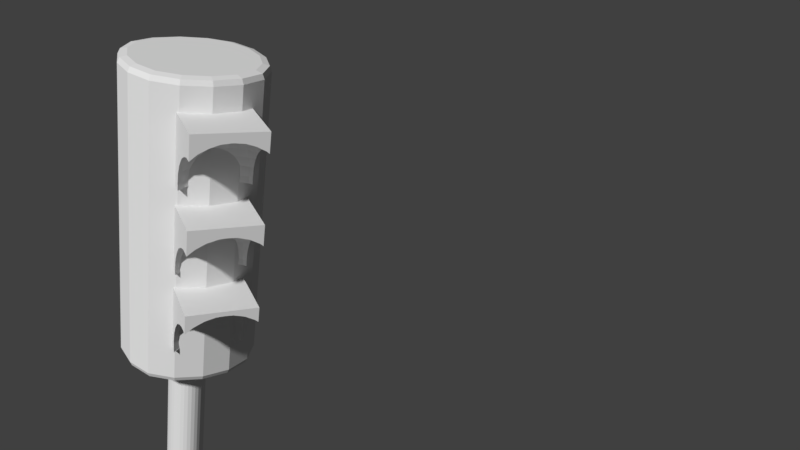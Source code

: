 # Source: semaforo.blend  (saved by Blender 2.79.0; exported with 4.5.12 LTS)
import bpy
from mathutils import Matrix  # noqa: F401  (used for matrix-valued properties, if any)

bpy.ops.wm.read_factory_settings(use_empty=True)
scene = bpy.context.scene
scene.name = 'Scene'

# ---- collections
col_collection_1 = bpy.data.collections.new('Collection 1'); scene.collection.children.link(col_collection_1)

# ---- world
world_world = bpy.data.worlds.new('World'); scene.world = world_world
world_world.color = (0.05088, 0.05088, 0.05088)
world_world.use_sun_shadow = False
world_world.sun_shadow_jitter_overblur = 0.0
world_world.cycles.sampling_method = 'MANUAL'

# ---- cameras
cam_camera_001 = bpy.data.cameras.new('Camera.001')
cam_camera_001.clip_end = 100.0
cam_camera_001.lens = 35.0
cam_camera_001.sensor_width = 32.0
cam_camera_001.sensor_height = 18.0
cam_camera_001.display_size = 2.0
cam_camera_001.dof.focus_distance = 0.0

# ---- meshes
me_cylinder = bpy.data.meshes.new('Cylinder')
me_cylinder.from_pydata([(0.0, 1.0, -1.0), (0.0, 1.0, 1.0), (0.1951, 0.9808, -1.0), (0.1951, 0.9808, 1.0), (0.3827, 0.9239, -1.0), (0.3827, 0.9239, 1.0), (0.5556, 0.8315, -1.0), (0.5556, 0.8315, 1.0), (0.7071, 0.7071, -1.0), (0.7071, 0.7071, 1.0), (0.8315, 0.5556, -1.0), (0.8315, 0.5556, 1.0), (0.9239, 0.3827, -1.0), (0.9239, 0.3827, 1.0), (0.9808, 0.1951, -1.0), (0.9808, 0.1951, 1.0), (1.0, 7.55e-08, -1.0), (1.0, 7.55e-08, 1.0), (0.9808, -0.1951, -1.0), (0.9808, -0.1951, 1.0), (0.9239, -0.3827, -1.0), (0.9239, -0.3827, 1.0), (0.8315, -0.5556, -1.0), (0.8315, -0.5556, 1.0), (0.7071, -0.7071, -1.0), (0.7071, -0.7071, 1.0), (0.5556, -0.8315, -1.0), (0.5556, -0.8315, 1.0), (0.3827, -0.9239, -1.0), (0.3827, -0.9239, 1.0), (0.1951, -0.9808, -1.0), (0.1951, -0.9808, 1.0), (-3.258e-07, -1.0, -1.0), (-3.258e-07, -1.0, 1.0), (-0.1951, -0.9808, -1.0), (-0.1951, -0.9808, 1.0), (-0.3827, -0.9239, -1.0), (-0.3827, -0.9239, 1.0), (-0.5556, -0.8315, -1.0), (-0.5556, -0.8315, 1.0), (-0.7071, -0.7071, -1.0), (-0.7071, -0.7071, 1.0), (-0.8315, -0.5556, -1.0), (-0.8315, -0.5556, 1.0), (-0.9239, -0.3827, -1.0), (-0.9239, -0.3827, 1.0), (-0.9808, -0.1951, -1.0), (-0.9808, -0.1951, 1.0), (-1.0, 9.656e-07, -1.0), (-1.0, 9.656e-07, 1.0), (-0.9808, 0.1951, -1.0), (-0.9808, 0.1951, 1.0), (-0.9239, 0.3827, -1.0), (-0.9239, 0.3827, 1.0), (-0.8315, 0.5556, -1.0), (-0.8315, 0.5556, 1.0), (-0.7071, 0.7071, -1.0), (-0.7071, 0.7071, 1.0), (-0.5556, 0.8315, -1.0), (-0.5556, 0.8315, 1.0), (-0.3827, 0.9239, -1.0), (-0.3827, 0.9239, 1.0), (-0.1951, 0.9808, -1.0), (-0.1951, 0.9808, 1.0), (4.491, 0.8966, 1.426), (4.491, 1.407, 1.411), (4.491, 1.877, 1.387), (4.577, 0.8864, 1.426), (4.66, 1.387, 1.411), (4.736, 1.848, 1.387), (4.66, 0.8562, 1.426), (4.736, 0.8071, 1.426), (4.736, -0.07554, 1.426), (4.66, -0.1246, 1.426), (4.577, -0.1548, 1.426), (4.66, -0.6554, 1.411), (4.736, -1.117, 1.387), (4.491, -0.165, 1.426), (4.491, -0.6754, 1.411), (4.491, -1.146, 1.387), (4.405, -0.1548, 1.426), (4.323, -0.6554, 1.411), (4.247, -1.117, 1.387), (4.323, -0.1246, 1.426), (4.161, -0.5961, 1.411), (4.011, -1.031, 1.387), (3.88, -1.412, 1.355), (4.247, -0.07554, 1.426), (4.011, -0.4999, 1.411), (3.795, -0.891, 1.387), (3.605, -1.234, 1.355), (4.491, 0.3658, 1.431), (4.18, -0.009535, 1.426), (3.88, -0.3704, 1.411), (3.605, -0.703, 1.387), (3.363, -0.9946, 1.355), (3.164, -1.234, 1.317), (3.017, -1.412, 1.272), (4.125, 0.0709, 1.426), (3.773, -0.2127, 1.411), (3.449, -0.474, 1.387), (3.164, -0.703, 1.355), (2.931, -0.891, 1.317), (2.757, -1.031, 1.272), (2.651, -1.117, 1.224), (2.614, -1.146, 1.174), (2.651, -1.117, 1.124), (4.084, 0.1627, 1.426), (3.693, -0.03265, 1.411), (3.333, -0.2127, 1.387), (3.017, -0.3704, 1.355), (2.757, -0.4999, 1.317), (2.565, -0.5961, 1.272), (2.446, -0.6554, 1.224), (2.406, -0.6754, 1.174), (2.446, -0.6554, 1.124), (4.059, 0.2622, 1.426), (3.644, 0.1627, 1.411), (3.261, 0.0709, 1.387), (2.926, -0.009534, 1.355), (2.651, -0.07554, 1.317), (2.446, -0.1246, 1.272), (2.32, -0.1548, 1.224), (2.277, -0.165, 1.174), (2.32, -0.1548, 1.124), (4.051, 0.3658, 1.426), (3.627, 0.3658, 1.411), (3.237, 0.3658, 1.387), (2.895, 0.3658, 1.355), (2.614, 0.3658, 1.317), (2.406, 0.3658, 1.272), (2.277, 0.3658, 1.224), (2.234, 0.3658, 1.174), (2.277, 0.3658, 1.124), (4.059, 0.4693, 1.426), (3.644, 0.5689, 1.411), (3.261, 0.6607, 1.387), (2.926, 0.7411, 1.355), (2.651, 0.8071, 1.317), (2.446, 0.8562, 1.272), (2.32, 0.8864, 1.224), (2.277, 0.8966, 1.174), (2.32, 0.8864, 1.124), (4.084, 0.5689, 1.426), (3.693, 0.7642, 1.411), (3.333, 0.9442, 1.387), (3.017, 1.102, 1.355), (2.757, 1.231, 1.317), (2.565, 1.328, 1.272), (2.446, 1.387, 1.224), (2.406, 1.407, 1.174), (2.446, 1.387, 1.124), (4.125, 0.6607, 1.426), (3.773, 0.9442, 1.411), (3.449, 1.206, 1.387), (3.164, 1.435, 1.355), (2.931, 1.623, 1.317), (2.757, 1.762, 1.272), (2.651, 1.848, 1.224), (2.614, 1.877, 1.174), (2.651, 1.848, 1.124), (4.18, 0.7411, 1.426), (3.88, 1.102, 1.411), (3.605, 1.435, 1.387), (3.363, 1.726, 1.355), (3.164, 1.965, 1.317), (4.247, 0.8071, 1.426), (4.011, 1.231, 1.411), (3.795, 1.623, 1.387), (3.605, 1.965, 1.355), (4.323, 0.8562, 1.426), (4.161, 1.328, 1.411), (4.011, 1.762, 1.387), (4.405, 0.8864, 1.426), (4.323, 1.387, 1.411), (4.247, 1.848, 1.387), (1.843, -1.502, 1.12), (1.843, -1.502, 1.451), (1.843, 2.011, 1.12), (1.843, 2.011, 1.451), (4.758, -1.502, 1.451), (4.758, 2.011, 1.451), (1.843, 0.298, 1.12), (1.843, 0.298, 1.451), (4.758, 0.298, 1.451), (1.843, -1.502, 1.285), (1.843, 2.011, 1.285), (1.843, 0.298, 1.285), (4.758, -1.109, 1.387), (4.758, 0.4296, 1.427), (4.758, 0.3658, 1.428), (4.758, 0.3019, 1.427), (4.758, 0.04472, 1.426), (4.758, -0.05406, 1.426), (4.758, 0.2328, 1.427), (4.758, 0.1513, 1.427), (4.758, 0.4988, 1.427), (4.758, 0.298, 1.427), (4.758, -0.1147, 1.424), (4.758, -0.4093, 1.417), (4.758, -0.6196, 1.411), (4.758, -1.248, 1.377), (4.491, -1.502, 1.36), (4.758, -1.502, 1.357), (4.183, -1.502, 1.357), (4.129, -1.502, 1.355), (3.849, -1.502, 1.344), (3.456, -1.502, 1.318), (3.436, -1.502, 1.317), (3.206, -1.502, 1.285), (3.108, -1.502, 1.272), (2.941, -1.502, 1.232), (2.913, -1.502, 1.224), (2.857, -1.502, 1.174), (2.913, -1.502, 1.124), (2.289, 0.3658, 1.12), (2.294, 0.298, 1.12), (2.331, -0.1522, 1.12), (2.456, -0.6502, 1.12), (2.66, -1.109, 1.12), (2.928, -1.502, 1.12), (4.758, 0.6868, 1.426), (4.758, 0.7856, 1.426), (4.758, 0.5803, 1.427), (2.331, 0.8837, 1.12), (4.758, 0.8463, 1.424), (4.758, 1.141, 1.417), (4.758, 1.351, 1.411), (2.456, 1.382, 1.12), (4.758, 1.84, 1.387), (2.66, 1.841, 1.12), (3.926, 2.011, 1.367), (3.675, 2.011, 1.355), (4.758, 1.98, 1.377), (4.758, 2.011, 1.375), (4.22, 2.011, 1.374), (3.579, 2.011, 1.349), (3.21, 2.011, 1.317), (3.127, 2.011, 1.305), (3.006, 2.011, 1.285), (2.927, 2.011, 1.272), (2.761, 2.011, 1.124), (2.776, 2.011, 1.12), (2.761, 2.011, 1.224), (4.491, 2.011, 1.377), (2.705, 2.011, 1.174), (4.491, 0.8966, 1.815), (4.491, 1.407, 1.801), (4.491, 1.877, 1.777), (4.577, 0.8864, 1.815), (4.66, 1.387, 1.801), (4.736, 1.848, 1.777), (4.66, 0.8562, 1.815), (4.736, 0.8071, 1.815), (4.736, -0.07554, 1.815), (4.66, -0.1246, 1.815), (4.577, -0.1548, 1.815), (4.66, -0.6554, 1.801), (4.736, -1.117, 1.777), (4.491, -0.165, 1.815), (4.491, -0.6754, 1.801), (4.491, -1.146, 1.777), (4.405, -0.1548, 1.815), (4.323, -0.6554, 1.801), (4.247, -1.117, 1.777), (4.323, -0.1246, 1.815), (4.161, -0.5961, 1.801), (4.011, -1.031, 1.777), (3.88, -1.412, 1.745), (4.247, -0.07554, 1.815), (4.011, -0.4999, 1.801), (3.795, -0.891, 1.777), (3.605, -1.234, 1.745), (4.491, 0.3658, 1.82), (4.18, -0.009535, 1.815), (3.88, -0.3704, 1.801), (3.605, -0.703, 1.777), (3.363, -0.9946, 1.745), (3.164, -1.234, 1.706), (3.017, -1.412, 1.662), (4.125, 0.0709, 1.815), (3.773, -0.2127, 1.801), (3.449, -0.474, 1.777), (3.164, -0.703, 1.745), (2.931, -0.891, 1.706), (2.757, -1.031, 1.662), (2.651, -1.117, 1.614), (2.614, -1.146, 1.564), (4.084, 0.1627, 1.815), (3.693, -0.03265, 1.801), (3.333, -0.2127, 1.777), (3.017, -0.3704, 1.745), (2.757, -0.4999, 1.706), (2.565, -0.5961, 1.662), (2.446, -0.6554, 1.614), (2.406, -0.6754, 1.564), (4.059, 0.2622, 1.815), (3.644, 0.1627, 1.801), (3.261, 0.0709, 1.777), (2.926, -0.009534, 1.745), (2.651, -0.07554, 1.706), (2.446, -0.1246, 1.662), (2.32, -0.1548, 1.614), (2.277, -0.165, 1.564), (4.051, 0.3658, 1.815), (3.627, 0.3658, 1.801), (3.237, 0.3658, 1.777), (2.895, 0.3658, 1.745), (2.614, 0.3658, 1.706), (2.406, 0.3658, 1.662), (2.277, 0.3658, 1.614), (2.234, 0.3658, 1.564), (4.059, 0.4693, 1.815), (3.644, 0.5689, 1.801), (3.261, 0.6607, 1.777), (2.926, 0.7411, 1.745), (2.651, 0.8071, 1.706), (2.446, 0.8562, 1.662), (2.32, 0.8864, 1.614), (2.277, 0.8966, 1.564), (4.084, 0.5689, 1.815), (3.693, 0.7642, 1.801), (3.333, 0.9442, 1.777), (3.017, 1.102, 1.745), (2.757, 1.231, 1.706), (2.565, 1.328, 1.662), (2.446, 1.387, 1.614), (2.406, 1.407, 1.564), (4.125, 0.6607, 1.815), (3.773, 0.9442, 1.801), (3.449, 1.206, 1.777), (3.164, 1.435, 1.745), (2.931, 1.623, 1.706), (2.757, 1.762, 1.662), (2.651, 1.848, 1.614), (2.614, 1.877, 1.564), (4.18, 0.7411, 1.815), (3.88, 1.102, 1.801), (3.605, 1.435, 1.777), (3.363, 1.726, 1.745), (3.164, 1.965, 1.706), (4.247, 0.8071, 1.815), (4.011, 1.231, 1.801), (3.795, 1.623, 1.777), (3.605, 1.965, 1.745), (4.323, 0.8562, 1.815), (4.161, 1.328, 1.801), (4.011, 1.762, 1.777), (4.405, 0.8864, 1.815), (4.323, 1.387, 1.801), (4.247, 1.848, 1.777), (1.843, -1.502, 1.536), (1.843, -1.502, 1.867), (1.843, 2.011, 1.536), (1.843, 2.011, 1.867), (4.758, -1.502, 1.867), (4.758, 2.011, 1.867), (1.843, 0.298, 1.536), (1.843, 0.298, 1.867), (4.758, 0.298, 1.867), (1.843, -1.502, 1.701), (1.843, 2.011, 1.701), (1.843, 0.298, 1.701), (4.758, 0.4296, 1.817), (4.758, 0.3658, 1.817), (4.758, 0.3019, 1.817), (4.758, -0.05406, 1.815), (4.758, -0.1147, 1.814), (4.758, 0.4988, 1.817), (4.758, 0.04472, 1.816), (4.758, 0.2328, 1.817), (4.758, 0.1513, 1.817), (4.758, 0.298, 1.817), (4.758, -0.4093, 1.806), (4.758, -0.6196, 1.801), (4.758, -1.109, 1.777), (4.758, -1.248, 1.767), (4.491, -1.502, 1.749), (4.758, -1.502, 1.747), (4.183, -1.502, 1.747), (4.129, -1.502, 1.745), (3.849, -1.502, 1.734), (3.456, -1.502, 1.708), (3.436, -1.502, 1.706), (3.398, -1.502, 1.701), (3.108, -1.502, 1.662), (2.941, -1.502, 1.622), (2.913, -1.502, 1.614), (2.857, -1.502, 1.564), (2.301, -0.1592, 1.536), (2.259, 0.3658, 1.536), (2.264, 0.298, 1.536), (2.635, -1.129, 1.536), (2.889, -1.502, 1.536), (2.429, -0.6641, 1.536), (4.758, 0.5803, 1.817), (4.758, 0.6868, 1.816), (4.758, 0.7856, 1.815), (2.301, 0.8908, 1.536), (4.758, 0.8463, 1.814), (4.758, 1.141, 1.806), (4.758, 1.351, 1.801), (2.429, 1.396, 1.536), (4.758, 1.84, 1.777), (2.635, 1.861, 1.536), (4.22, 2.011, 1.764), (4.758, 1.98, 1.767), (4.758, 2.011, 1.764), (3.926, 2.011, 1.756), (3.675, 2.011, 1.745), (3.579, 2.011, 1.739), (3.21, 2.011, 1.706), (3.127, 2.011, 1.695), (2.927, 2.011, 1.662), (2.761, 2.011, 1.614), (4.491, 2.011, 1.767), (3.172, 2.011, 1.701), (2.705, 2.011, 1.564), (2.737, 2.011, 1.536), (4.67, 0.8966, 2.244), (4.67, 1.407, 2.229), (4.67, 1.877, 2.206), (4.756, 0.8864, 2.244), (4.756, -0.1548, 2.244), (4.67, -0.165, 2.244), (4.67, -0.6754, 2.229), (4.67, -1.146, 2.206), (4.584, -0.1548, 2.244), (4.501, -0.6554, 2.229), (4.425, -1.117, 2.206), (4.501, -0.1246, 2.244), (4.339, -0.5961, 2.229), (4.19, -1.031, 2.206), (4.059, -1.412, 2.174), (4.425, -0.07554, 2.244), (4.19, -0.4999, 2.229), (3.973, -0.891, 2.206), (3.783, -1.234, 2.174), (4.67, 0.3658, 2.249), (4.359, -0.009535, 2.244), (4.059, -0.3704, 2.229), (3.783, -0.703, 2.206), (3.541, -0.9946, 2.174), (3.343, -1.234, 2.135), (3.195, -1.412, 2.091), (4.304, 0.0709, 2.244), (3.952, -0.2127, 2.229), (3.627, -0.474, 2.206), (3.343, -0.703, 2.174), (3.109, -0.891, 2.135), (2.936, -1.031, 2.091), (2.829, -1.117, 2.043), (2.793, -1.146, 1.993), (4.263, 0.1627, 2.244), (3.872, -0.03265, 2.229), (3.511, -0.2127, 2.206), (3.195, -0.3704, 2.174), (2.936, -0.4999, 2.135), (2.743, -0.5961, 2.091), (2.625, -0.6554, 2.043), (2.585, -0.6754, 1.993), (4.238, 0.2622, 2.244), (3.823, 0.1627, 2.229), (3.44, 0.0709, 2.206), (3.104, -0.009534, 2.174), (2.829, -0.07554, 2.135), (2.625, -0.1246, 2.091), (2.499, -0.1548, 2.043), (2.456, -0.165, 1.993), (4.23, 0.3658, 2.244), (3.806, 0.3658, 2.229), (3.416, 0.3658, 2.206), (3.074, 0.3658, 2.174), (2.793, 0.3658, 2.135), (2.585, 0.3658, 2.091), (2.456, 0.3658, 2.043), (2.413, 0.3658, 1.993), (4.238, 0.4693, 2.244), (3.823, 0.5689, 2.229), (3.44, 0.6607, 2.206), (3.104, 0.7411, 2.174), (2.829, 0.8071, 2.135), (2.625, 0.8562, 2.091), (2.499, 0.8864, 2.043), (2.456, 0.8966, 1.993), (4.263, 0.5689, 2.244), (3.872, 0.7642, 2.229), (3.511, 0.9442, 2.206), (3.195, 1.102, 2.174), (2.936, 1.231, 2.135), (2.743, 1.328, 2.091), (2.625, 1.387, 2.043), (2.585, 1.407, 1.993), (4.304, 0.6607, 2.244), (3.952, 0.9442, 2.229), (3.627, 1.206, 2.206), (3.343, 1.435, 2.174), (3.109, 1.623, 2.135), (2.936, 1.762, 2.091), (2.829, 1.848, 2.043), (2.793, 1.877, 1.993), (4.359, 0.7411, 2.244), (4.059, 1.102, 2.229), (3.783, 1.435, 2.206), (3.541, 1.726, 2.174), (3.343, 1.965, 2.135), (4.425, 0.8071, 2.244), (4.19, 1.231, 2.229), (3.973, 1.623, 2.206), (3.783, 1.965, 2.174), (4.501, 0.8562, 2.244), (4.339, 1.328, 2.229), (4.19, 1.762, 2.206), (4.584, 0.8864, 2.244), (4.501, 1.387, 2.229), (4.425, 1.848, 2.206), (1.843, -1.502, 1.962), (1.843, -1.502, 2.293), (1.843, 2.011, 1.962), (1.843, 2.011, 2.293), (4.758, -1.502, 2.293), (4.758, 2.011, 2.293), (1.843, 0.298, 1.962), (1.843, 0.298, 2.293), (4.758, 0.298, 2.293), (1.843, -1.502, 2.127), (1.843, 2.011, 2.127), (1.843, 0.298, 2.127), (4.758, 0.3658, 2.248), (4.758, 0.3448, 2.248), (4.758, 0.322, 2.248), (4.758, 0.2951, 2.248), (4.758, 0.298, 2.248), (4.758, 0.26, 2.248), (4.758, 0.2075, 2.247), (4.758, 0.1105, 2.246), (4.758, -0.1541, 2.244), (4.758, 0.4096, 2.248), (4.758, 0.3868, 2.248), (4.758, -0.1658, 2.244), (4.758, -0.665, 2.229), (4.758, -1.135, 2.206), (4.67, -1.502, 2.178), (4.758, -1.502, 2.177), (4.362, -1.502, 2.175), (4.307, -1.502, 2.174), (4.028, -1.502, 2.163), (3.634, -1.502, 2.137), (3.614, -1.502, 2.135), (3.557, -1.502, 2.127), (3.287, -1.502, 2.091), (3.12, -1.502, 2.051), (3.092, -1.502, 2.043), (3.036, -1.502, 1.993), (2.44, 0.3658, 1.962), (2.445, 0.298, 1.962), (2.482, -0.1587, 1.962), (2.609, -0.663, 1.962), (2.815, -1.128, 1.962), (3.07, -1.502, 1.962), (4.758, 0.621, 2.246), (4.758, 0.8857, 2.244), (4.758, 0.524, 2.247), (4.758, 0.4715, 2.248), (4.758, 0.4364, 2.248), (2.482, 0.8903, 1.962), (4.758, 0.8973, 2.244), (4.758, 1.397, 2.229), (2.609, 1.395, 1.962), (2.815, 1.859, 1.962), (4.758, 1.867, 2.206), (3.854, 2.011, 2.174), (4.105, 2.011, 2.185), (4.398, 2.011, 2.193), (3.758, 2.011, 2.168), (3.389, 2.011, 2.135), (3.305, 2.011, 2.124), (2.94, 2.011, 2.043), (3.105, 2.011, 2.091), (4.67, 2.011, 2.195), (4.758, 2.011, 2.195), (3.331, 2.011, 2.127), (2.884, 2.011, 1.993), (2.918, 2.011, 1.962), (-2.898, 0.01784, 2.434), (-2.709, -1.345, 2.434), (-2.622, 0.01784, 2.442), (-2.709, 1.38, 2.434), (-2.99, 0.01784, 2.41), (-2.795, -1.39, 2.41), (-2.449, -1.208, 2.442), (-2.449, 1.243, 2.442), (-2.795, 1.426, 2.41), (-0.06968, 3.427, 2.434), (-1.2, 3.199, 2.434), (-0.06968, 3.095, 2.442), (1.061, 3.199, 2.434), (-0.06968, 3.538, 2.41), (-1.238, 3.303, 2.41), (-1.086, 2.886, 2.442), (0.947, 2.886, 2.442), (1.098, 3.303, 2.41), (2.759, 0.01784, 2.434), (2.569, 1.38, 2.434), (2.483, 0.01784, 2.442), (2.569, -1.345, 2.434), (2.851, 0.01784, 2.41), (2.656, 1.426, 2.41), (2.31, 1.243, 2.442), (2.31, -1.208, 2.442), (2.656, -1.39, 2.41), (-0.06968, -3.391, 2.434), (1.061, -3.163, 2.434), (-0.06968, -3.059, 2.442), (-1.2, -3.163, 2.434), (-0.06968, -3.502, 2.41), (1.098, -3.267, 2.41), (0.947, -2.85, 2.442), (-1.086, -2.85, 2.442), (-1.238, -3.267, 2.41), (-0.06968, 0.01784, 0.9187), (-0.06968, 1.335, 0.9187), (1.023, 0.01784, 0.9187), (-0.06968, -1.299, 0.9187), (-1.162, 0.01784, 0.9187), (-1.086, 1.243, 0.9187), (0.947, 1.243, 0.9187), (0.947, -1.208, 0.9187), (-1.086, -1.208, 0.9187), (-0.06968, 0.01784, 2.442), (-0.06968, 1.335, 2.442), (-1.162, 0.01784, 2.442), (-0.06968, -1.299, 2.442), (1.023, 0.01784, 2.442), (0.947, 1.243, 2.442), (-1.086, 1.243, 2.442), (-1.086, -1.208, 2.442), (0.947, -1.208, 2.442), (-0.06968, -3.502, 1.181), (1.098, -3.267, 1.181), (-0.06968, -3.502, 1.3), (-1.238, -3.267, 1.181), (-0.06968, -3.502, 1.077), (1.098, -3.267, 1.077), (1.098, -3.267, 1.3), (-1.238, -3.267, 1.3), (-1.238, -3.267, 1.077), (-0.06968, -3.502, 1.68), (1.098, -3.267, 1.68), (-0.06968, -3.502, 1.807), (-1.238, -3.267, 1.68), (-0.06968, -3.502, 1.553), (1.098, -3.267, 1.553), (1.098, -3.267, 1.807), (-1.238, -3.267, 1.807), (-1.238, -3.267, 1.553), (2.851, 0.01784, 1.181), (2.656, 1.426, 1.181), (2.851, 0.01784, 1.3), (2.656, -1.39, 1.181), (2.851, 0.01784, 1.077), (2.656, 1.426, 1.077), (2.656, 1.426, 1.3), (2.656, -1.39, 1.3), (2.656, -1.39, 1.077), (2.851, 0.01784, 1.68), (2.656, 1.426, 1.68), (2.851, 0.01784, 1.807), (2.656, -1.39, 1.68), (2.851, 0.01784, 1.553), (2.656, 1.426, 1.553), (2.656, 1.426, 1.807), (2.656, -1.39, 1.807), (2.656, -1.39, 1.553), (-0.06968, 3.538, 1.181), (-1.238, 3.303, 1.181), (-0.06968, 3.538, 1.3), (1.098, 3.303, 1.181), (-0.06968, 3.538, 1.077), (-1.238, 3.303, 1.077), (-1.238, 3.303, 1.3), (1.098, 3.303, 1.3), (1.098, 3.303, 1.077), (-0.06968, 3.538, 1.68), (-1.238, 3.303, 1.68), (-0.06968, 3.538, 1.807), (1.098, 3.303, 1.68), (-0.06968, 3.538, 1.553), (-1.238, 3.303, 1.553), (-1.238, 3.303, 1.807), (1.098, 3.303, 1.807), (1.098, 3.303, 1.553), (-2.99, 0.01784, 1.181), (-2.795, -1.39, 1.181), (-2.99, 0.01784, 1.3), (-2.795, 1.426, 1.181), (-2.99, 0.01784, 1.077), (-2.795, -1.39, 1.077), (-2.795, -1.39, 1.3), (-2.795, 1.426, 1.3), (-2.795, 1.426, 1.077), (-2.99, 0.01784, 1.68), (-2.795, -1.39, 1.68), (-2.99, 0.01784, 1.807), (-2.795, 1.426, 1.68), (-2.99, 0.01784, 1.553), (-2.795, -1.39, 1.553), (-2.795, -1.39, 1.807), (-2.795, 1.426, 1.807), (-2.795, 1.426, 1.553), (-0.06968, -3.502, 2.18), (1.098, -3.267, 2.18), (-0.06968, -3.502, 2.283), (-1.238, -3.267, 2.18), (-0.06968, -3.502, 2.061), (1.098, -3.267, 2.061), (1.098, -3.267, 2.283), (-1.238, -3.267, 2.283), (-1.238, -3.267, 2.061), (2.851, 0.01784, 2.18), (2.656, 1.426, 2.18), (2.851, 0.01784, 2.283), (2.656, -1.39, 2.18), (2.851, 0.01784, 2.061), (2.656, 1.426, 2.061), (2.656, 1.426, 2.283), (2.656, -1.39, 2.283), (2.656, -1.39, 2.061), (-0.06968, 3.538, 2.18), (-1.238, 3.303, 2.18), (-0.06968, 3.538, 2.283), (1.098, 3.303, 2.18), (-0.06968, 3.538, 2.061), (-1.238, 3.303, 2.061), (-1.238, 3.303, 2.283), (1.098, 3.303, 2.283), (1.098, 3.303, 2.061), (-2.99, 0.01784, 2.18), (-2.795, -1.39, 2.18), (-2.99, 0.01784, 2.283), (-2.795, 1.426, 2.18), (-2.99, 0.01784, 2.061), (-2.795, -1.39, 2.061), (-2.795, -1.39, 2.283), (-2.795, 1.426, 2.283), (-2.795, 1.426, 2.061), (-2.898, 0.01784, 0.9266), (-2.709, -1.345, 0.9266), (-2.99, 0.01784, 0.9504), (-2.709, 1.38, 0.9266), (-2.622, 0.01784, 0.9187), (-2.449, -1.208, 0.9187), (-2.795, -1.39, 0.9504), (-2.795, 1.426, 0.9504), (-2.449, 1.243, 0.9187), (-0.06968, 3.427, 0.9266), (-1.2, 3.199, 0.9266), (-0.06968, 3.538, 0.9504), (1.061, 3.199, 0.9266), (-0.06968, 3.095, 0.9187), (-1.086, 2.886, 0.9187), (-1.238, 3.303, 0.9504), (1.098, 3.303, 0.9504), (0.947, 2.886, 0.9187), (2.759, 0.01784, 0.9266), (2.569, 1.38, 0.9266), (2.851, 0.01784, 0.9504), (2.569, -1.345, 0.9266), (2.483, 0.01784, 0.9187), (2.31, 1.243, 0.9187), (2.656, 1.426, 0.9504), (2.656, -1.39, 0.9504), (2.31, -1.208, 0.9187), (-0.06968, -3.391, 0.9266), (1.061, -3.163, 0.9266), (-0.06968, -3.502, 0.9504), (-1.2, -3.163, 0.9266), (-0.06968, -3.059, 0.9187), (0.947, -2.85, 0.9187), (1.098, -3.267, 0.9504), (-1.238, -3.267, 0.9504), (-1.086, -2.85, 0.9187), (-1.935, 1.152, 0.9187), (-2.073, 0.01784, 0.9187), (-1.935, -1.116, 0.9187), (-2.211, -2.563, 2.41), (-2.142, -2.48, 2.434), (-1.935, -2.231, 2.442), (-1.935, -1.116, 2.442), (-2.073, 0.01784, 2.442), (-1.935, 1.152, 2.442), (-2.211, 2.599, 0.9504), (-2.142, 2.516, 0.9266), (-1.935, 2.267, 0.9187), (0.8713, 2.267, 0.9187), (-0.06968, 2.433, 0.9187), (-1.011, 2.267, 0.9187), (-1.011, 2.267, 2.442), (-0.06968, 2.433, 2.442), (0.8713, 2.267, 2.442), (2.072, 2.599, 0.9504), (2.003, 2.516, 0.9266), (1.796, 2.267, 0.9187), (1.796, -1.116, 0.9187), (1.934, 0.01784, 0.9187), (1.796, 1.152, 0.9187), (1.796, 1.152, 2.442), (1.934, 0.01784, 2.442), (1.796, -1.116, 2.442), (2.072, -2.563, 0.9504), (2.003, -2.48, 0.9266), (1.796, -2.231, 0.9187), (-1.011, -2.231, 0.9187), (-0.06968, -2.397, 0.9187), (0.8713, -2.231, 0.9187), (0.8713, -2.231, 2.442), (-0.06968, -2.397, 2.442), (-1.011, -2.231, 2.442), (-2.211, -2.563, 1.077), (-2.211, -2.563, 1.181), (-2.211, -2.563, 1.3), (-2.211, -2.563, 1.553), (-2.211, -2.563, 1.68), (-2.211, -2.563, 1.807), (-2.211, 2.599, 2.283), (-2.211, 2.599, 2.18), (-2.211, 2.599, 2.061), (-2.211, 2.599, 1.807), (-2.211, 2.599, 1.68), (-2.211, 2.599, 1.553), (2.072, 2.599, 2.283), (2.072, 2.599, 2.18), (2.072, 2.599, 2.061), (2.072, 2.599, 1.807), (2.072, 2.599, 1.68), (2.072, 2.599, 1.553), (2.072, -2.563, 2.283), (2.072, -2.563, 2.18), (2.072, -2.563, 2.061), (2.072, -2.563, 1.807), (2.072, -2.563, 1.68), (2.072, -2.563, 1.553), (1.098, -3.267, 1.427), (-0.06968, -3.502, 1.427), (-1.238, -3.267, 1.427), (1.098, -3.267, 1.934), (-0.06968, -3.502, 1.934), (-1.238, -3.267, 1.934), (2.656, 1.426, 1.427), (2.851, 0.01784, 1.427), (2.656, -1.39, 1.427), (2.656, 1.426, 1.934), (2.851, 0.01784, 1.934), (2.656, -1.39, 1.934), (-1.238, 3.303, 1.427), (-0.06968, 3.538, 1.427), (1.098, 3.303, 1.427), (-1.238, 3.303, 1.934), (-0.06968, 3.538, 1.934), (1.098, 3.303, 1.934), (-2.795, -1.39, 1.427), (-2.99, 0.01784, 1.427), (-2.795, 1.426, 1.427), (-2.795, -1.39, 1.934), (-2.99, 0.01784, 1.934), (-2.795, 1.426, 1.934), (-2.211, -2.563, 2.061), (-2.211, -2.563, 2.18), (-2.211, -2.563, 2.283), (-1.935, 2.267, 2.442), (-2.142, 2.516, 2.434), (-2.211, 2.599, 2.41), (1.796, 2.267, 2.442), (2.003, 2.516, 2.434), (2.072, 2.599, 2.41), (1.796, -2.231, 2.442), (2.003, -2.48, 2.434), (2.072, -2.563, 2.41), (1.098, -3.267, 2.363), (-0.06968, -3.502, 2.363), (-1.238, -3.267, 2.363), (2.656, 1.426, 2.363), (2.851, 0.01784, 2.363), (2.656, -1.39, 2.363), (-1.238, 3.303, 2.363), (-0.06968, 3.538, 2.363), (1.098, 3.303, 2.363), (-2.795, -1.39, 2.363), (-2.99, 0.01784, 2.363), (-2.795, 1.426, 2.363), (-2.211, 2.599, 1.3), (-2.211, 2.599, 1.181), (-2.211, 2.599, 1.077), (2.072, 2.599, 1.3), (2.072, 2.599, 1.181), (2.072, 2.599, 1.077), (2.072, -2.563, 1.3), (2.072, -2.563, 1.181), (2.072, -2.563, 1.077), (-1.935, -2.231, 0.9187), (-2.142, -2.48, 0.9266), (-2.211, -2.563, 0.9504), (-2.795, -1.39, 0.998), (-2.99, 0.01784, 0.998), (-2.795, 1.426, 0.998), (-1.238, 3.303, 0.998), (-0.06968, 3.538, 0.998), (1.098, 3.303, 0.998), (2.656, 1.426, 0.998), (2.851, 0.01784, 0.998), (2.656, -1.39, 0.998), (1.098, -3.267, 0.998), (-0.06968, -3.502, 0.998), (-1.238, -3.267, 0.998), (-1.656, -1.894, 0.9187), (-1.656, -1.894, 2.442), (-1.656, 1.93, 0.9187), (-1.656, 1.93, 2.442), (1.517, -1.894, 0.9187), (1.517, -1.894, 2.442), (1.517, 1.93, 0.9187), (1.517, 1.93, 2.442), (-2.211, -2.563, 1.427), (-2.211, -2.563, 1.934), (-2.211, 2.599, 1.934), (-2.211, 2.599, 1.427), (2.072, 2.599, 1.934), (2.072, 2.599, 1.427), (2.072, -2.563, 1.934), (2.072, -2.563, 1.427), (-2.211, -2.563, 2.363), (-2.211, 2.599, 2.363), (2.072, 2.599, 2.363), (2.072, -2.563, 2.363), (-2.211, 2.599, 0.998), (2.072, 2.599, 0.998), (2.072, -2.563, 0.998), (-2.211, -2.563, 0.998)], [], [(0, 1, 3, 2), (2, 3, 5, 4), (4, 5, 7, 6), (6, 7, 9, 8), (8, 9, 11, 10), (10, 11, 13, 12), (12, 13, 15, 14), (14, 15, 17, 16), (16, 17, 19, 18), (18, 19, 21, 20), (20, 21, 23, 22), (22, 23, 25, 24), (24, 25, 27, 26), (26, 27, 29, 28), (28, 29, 31, 30), (30, 31, 33, 32), (32, 33, 35, 34), (34, 35, 37, 36), (36, 37, 39, 38), (38, 39, 41, 40), (40, 41, 43, 42), (42, 43, 45, 44), (44, 45, 47, 46), (46, 47, 49, 48), (48, 49, 51, 50), (50, 51, 53, 52), (52, 53, 55, 54), (54, 55, 57, 56), (56, 57, 59, 58), (58, 59, 61, 60), (3, 1, 63, 61, 59, 57, 55, 53, 51, 49, 47, 45, 43, 41, 39, 37, 35, 33, 31, 29, 27, 25, 23, 21, 19, 17, 15, 13, 11, 9, 7, 5), (60, 61, 63, 62), (62, 63, 1, 0), (0, 2, 4, 6, 8, 10, 12, 14, 16, 18, 20, 22, 24, 26, 28, 30, 32, 34, 36, 38, 40, 42, 44, 46, 48, 50, 52, 54, 56, 58, 60, 62), (64, 67, 91), (65, 68, 67, 64), (66, 69, 68, 65), (67, 70, 91), (68, 227, 226, 70, 67), (69, 229, 227, 68), (70, 71, 91), (71, 222, 221, 91), (72, 73, 91), (73, 74, 91), (74, 77, 91), (75, 78, 77, 74), (76, 79, 78, 75), (77, 80, 91), (78, 81, 80, 77), (79, 82, 81, 78), (80, 83, 91), (81, 84, 83, 80), (82, 85, 84, 81), (83, 87, 91), (84, 88, 87, 83), (85, 89, 88, 84), (86, 90, 89, 85), (87, 92, 91), (88, 93, 92, 87), (89, 94, 93, 88), (90, 95, 94, 89), (93, 99, 98, 92), (94, 100, 99, 93), (95, 101, 100, 94), (96, 102, 101, 95), (97, 103, 102, 96), (92, 98, 91), (103, 112, 111, 102), (104, 113, 112, 103), (105, 114, 113, 104), (98, 107, 91), (106, 115, 114, 105), (99, 108, 107, 98), (100, 109, 108, 99), (101, 110, 109, 100), (102, 111, 110, 101), (109, 118, 117, 108), (110, 119, 118, 109), (111, 120, 119, 110), (112, 121, 120, 111), (113, 122, 121, 112), (114, 123, 122, 113), (107, 116, 91), (115, 124, 123, 114), (108, 117, 116, 107), (122, 131, 130, 121), (123, 132, 131, 122), (116, 125, 91), (124, 133, 132, 123), (117, 126, 125, 116), (118, 127, 126, 117), (119, 128, 127, 118), (120, 129, 128, 119), (121, 130, 129, 120), (127, 136, 135, 126), (128, 137, 136, 127), (129, 138, 137, 128), (130, 139, 138, 129), (131, 140, 139, 130), (132, 141, 140, 131), (125, 134, 91), (133, 142, 141, 132), (126, 135, 134, 125), (140, 149, 148, 139), (141, 150, 149, 140), (134, 143, 91), (142, 151, 150, 141), (135, 144, 143, 134), (136, 145, 144, 135), (137, 146, 145, 136), (138, 147, 146, 137), (139, 148, 147, 138), (146, 155, 154, 145), (147, 156, 155, 146), (148, 157, 156, 147), (149, 158, 157, 148), (150, 159, 158, 149), (143, 152, 91), (151, 160, 159, 150), (144, 153, 152, 143), (145, 154, 153, 144), (159, 245, 243, 158), (152, 161, 91), (160, 241, 245, 159), (153, 162, 161, 152), (154, 163, 162, 153), (155, 164, 163, 154), (156, 165, 164, 155), (157, 240, 239, 238, 165, 156), (158, 243, 240, 157), (164, 169, 168, 163), (165, 237, 236, 169, 164), (161, 166, 91), (162, 167, 166, 161), (163, 168, 167, 162), (166, 170, 91), (167, 171, 170, 166), (168, 172, 171, 167), (169, 232, 231, 172, 168), (170, 173, 91), (171, 174, 173, 170), (172, 175, 174, 171), (174, 65, 64, 173), (175, 66, 65, 174), (173, 64, 91), (187, 183, 179, 186), (186, 179, 181, 234, 244, 235, 231, 232, 236, 237, 238, 239), (182, 216, 217, 218, 219, 220, 176), (184, 183, 177, 180), (181, 179, 183, 184), (178, 242, 230, 228, 224, 215, 216, 182), (185, 177, 183, 187), (176, 185, 187, 182), (178, 186, 239, 240, 243, 245, 241, 242), (182, 187, 186, 178), (206, 86, 205), (194, 91, 191, 197), (209, 208, 207, 206, 205, 204, 202, 203, 180, 177, 185), (233, 69, 66, 244, 234), (189, 91, 196), (202, 79, 76, 201, 203), (211, 97, 210), (204, 82, 79, 202), (230, 160, 151, 228), (228, 151, 142, 224), (199, 73, 72, 198), (237, 165, 238), (244, 66, 175, 235), (224, 142, 133, 215), (198, 72, 193), (192, 91, 195), (191, 91, 190), (225, 71, 70, 226), (203, 201, 188, 200, 199, 198, 193, 192, 195, 194, 197, 184, 180), (223, 91, 221), (219, 106, 214, 220), (217, 124, 115, 218), (220, 214, 213, 212, 211, 210, 209, 185, 176), (193, 72, 91, 192), (190, 91, 189), (241, 160, 230, 242), (235, 175, 172, 231), (200, 75, 74, 73, 199), (188, 76, 75, 200), (205, 86, 85, 82, 204), (210, 97, 96, 208, 209), (212, 104, 103, 97, 211), (232, 169, 236), (197, 191, 190, 189, 196, 223, 221, 222, 225, 226, 227, 229, 233, 234, 181, 184), (222, 71, 225), (207, 90, 86, 206), (195, 91, 194), (229, 69, 233), (214, 106, 105, 213), (196, 91, 223), (215, 133, 124, 217, 216), (213, 105, 104, 212), (218, 115, 106, 219), (201, 76, 188), (208, 96, 95, 90, 207), (246, 249, 273), (247, 250, 249, 246), (248, 251, 250, 247), (249, 252, 273), (250, 401, 400, 252, 249), (251, 403, 401, 250), (252, 253, 273), (253, 397, 396, 273), (254, 255, 273), (255, 256, 273), (256, 259, 273), (257, 260, 259, 256), (258, 261, 260, 257), (259, 262, 273), (260, 263, 262, 259), (261, 264, 263, 260), (262, 265, 273), (263, 266, 265, 262), (264, 267, 266, 263), (265, 269, 273), (266, 270, 269, 265), (267, 271, 270, 266), (268, 272, 271, 267), (269, 274, 273), (270, 275, 274, 269), (271, 276, 275, 270), (272, 277, 276, 271), (275, 281, 280, 274), (276, 282, 281, 275), (277, 283, 282, 276), (278, 284, 283, 277), (279, 285, 284, 278), (274, 280, 273), (285, 293, 292, 284), (286, 294, 293, 285), (287, 295, 294, 286), (280, 288, 273), (281, 289, 288, 280), (282, 290, 289, 281), (283, 291, 290, 282), (284, 292, 291, 283), (290, 298, 297, 289), (291, 299, 298, 290), (292, 300, 299, 291), (293, 301, 300, 292), (294, 302, 301, 293), (295, 303, 302, 294), (288, 296, 273), (289, 297, 296, 288), (302, 310, 309, 301), (303, 311, 310, 302), (296, 304, 273), (297, 305, 304, 296), (298, 306, 305, 297), (299, 307, 306, 298), (300, 308, 307, 299), (301, 309, 308, 300), (306, 314, 313, 305), (307, 315, 314, 306), (308, 316, 315, 307), (309, 317, 316, 308), (310, 318, 317, 309), (311, 319, 318, 310), (304, 312, 273), (305, 313, 312, 304), (318, 326, 325, 317), (319, 327, 326, 318), (312, 320, 273), (313, 321, 320, 312), (314, 322, 321, 313), (315, 323, 322, 314), (316, 324, 323, 315), (317, 325, 324, 316), (323, 331, 330, 322), (324, 332, 331, 323), (325, 333, 332, 324), (326, 334, 333, 325), (327, 335, 334, 326), (320, 328, 273), (321, 329, 328, 320), (322, 330, 329, 321), (335, 417, 414, 334), (328, 336, 273), (329, 337, 336, 328), (330, 338, 337, 329), (331, 339, 338, 330), (332, 340, 339, 331), (333, 413, 412, 340, 332), (334, 414, 413, 333), (339, 344, 343, 338), (340, 411, 410, 344, 339), (336, 341, 273), (337, 342, 341, 336), (338, 343, 342, 337), (341, 345, 273), (342, 346, 345, 341), (343, 347, 346, 342), (344, 409, 408, 347, 343), (345, 348, 273), (346, 349, 348, 345), (347, 350, 349, 346), (349, 247, 246, 348), (350, 248, 247, 349), (348, 246, 273), (362, 358, 354, 361), (361, 354, 356, 407, 415, 405, 408, 409, 410, 411, 416), (357, 391, 389, 394, 392, 393, 351), (359, 358, 352, 355), (356, 354, 358, 359), (353, 418, 404, 402, 398, 390, 391, 357), (360, 352, 358, 362), (351, 360, 362, 357), (353, 361, 416, 412, 413, 414, 417, 418), (357, 362, 361, 353), (381, 268, 380), (370, 273, 365, 372), (384, 383, 382, 381, 380, 379, 377, 378, 355, 352, 360), (406, 251, 248, 415, 407), (398, 319, 311, 390), (363, 273, 368), (377, 261, 258, 376, 378), (386, 279, 385), (404, 335, 327, 402), (379, 264, 261, 377), (373, 255, 254, 367), (411, 340, 412, 416), (415, 248, 350, 405), (367, 254, 366), (369, 273, 371), (394, 295, 287, 392), (365, 273, 364), (399, 253, 252, 400), (378, 376, 375, 374, 373, 367, 366, 369, 371, 370, 372, 359, 355), (395, 273, 396), (402, 327, 319, 398), (393, 388, 387, 386, 385, 384, 360, 351), (366, 254, 273, 369), (364, 273, 363), (405, 350, 347, 408), (374, 257, 256, 255, 373), (417, 335, 404, 418), (375, 258, 257, 374), (380, 268, 267, 264, 379), (385, 279, 278, 383, 384), (387, 286, 285, 279, 386), (409, 344, 410), (372, 365, 364, 363, 368, 395, 396, 397, 399, 400, 401, 403, 406, 407, 356, 359), (397, 253, 399), (382, 272, 268, 381), (371, 273, 370), (403, 251, 406), (392, 287, 388, 393), (389, 303, 295, 394), (368, 273, 395), (390, 311, 303, 389, 391), (388, 287, 286, 387), (376, 258, 375), (383, 278, 277, 272, 382), (419, 422, 438), (420, 567, 566, 422, 419), (421, 570, 567, 420), (422, 561, 560, 438), (423, 424, 438), (424, 427, 438), (425, 428, 427, 424), (426, 429, 428, 425), (427, 430, 438), (428, 431, 430, 427), (429, 432, 431, 428), (430, 434, 438), (431, 435, 434, 430), (432, 436, 435, 431), (433, 437, 436, 432), (434, 439, 438), (435, 440, 439, 434), (436, 441, 440, 435), (437, 442, 441, 436), (440, 446, 445, 439), (441, 447, 446, 440), (442, 448, 447, 441), (443, 449, 448, 442), (444, 450, 449, 443), (439, 445, 438), (450, 458, 457, 449), (451, 459, 458, 450), (452, 460, 459, 451), (445, 453, 438), (446, 454, 453, 445), (447, 455, 454, 446), (448, 456, 455, 447), (449, 457, 456, 448), (455, 463, 462, 454), (456, 464, 463, 455), (457, 465, 464, 456), (458, 466, 465, 457), (459, 467, 466, 458), (460, 468, 467, 459), (453, 461, 438), (454, 462, 461, 453), (467, 475, 474, 466), (468, 476, 475, 467), (461, 469, 438), (462, 470, 469, 461), (463, 471, 470, 462), (464, 472, 471, 463), (465, 473, 472, 464), (466, 474, 473, 465), (471, 479, 478, 470), (472, 480, 479, 471), (473, 481, 480, 472), (474, 482, 481, 473), (475, 483, 482, 474), (476, 484, 483, 475), (469, 477, 438), (470, 478, 477, 469), (483, 491, 490, 482), (484, 492, 491, 483), (477, 485, 438), (478, 486, 485, 477), (479, 487, 486, 478), (480, 488, 487, 479), (481, 489, 488, 480), (482, 490, 489, 481), (488, 496, 495, 487), (489, 497, 496, 488), (490, 498, 497, 489), (491, 499, 498, 490), (492, 500, 499, 491), (485, 493, 438), (486, 494, 493, 485), (487, 495, 494, 486), (500, 582, 577, 499), (493, 501, 438), (494, 502, 501, 493), (495, 503, 502, 494), (496, 504, 503, 495), (497, 505, 504, 496), (498, 578, 576, 505, 497), (499, 577, 578, 498), (504, 509, 508, 503), (505, 575, 574, 509, 504), (501, 506, 438), (502, 507, 506, 501), (503, 508, 507, 502), (506, 510, 438), (507, 511, 510, 506), (508, 512, 511, 507), (509, 571, 572, 512, 508), (510, 513, 438), (511, 514, 513, 510), (512, 515, 514, 511), (514, 420, 419, 513), (515, 421, 420, 514), (513, 419, 438), (527, 523, 519, 526), (526, 519, 521, 580, 579, 573, 572, 571, 574, 575, 581), (522, 555, 556, 557, 558, 559, 516), (524, 523, 517, 520), (521, 519, 523, 524), (518, 583, 569, 568, 565, 554, 555, 522), (525, 517, 523, 527), (516, 525, 527, 522), (518, 526, 581, 576, 578, 577, 582, 583), (522, 527, 526, 518), (546, 433, 545), (536, 423, 438, 535), (530, 438, 529), (549, 548, 547, 546, 545, 544, 542, 543, 520, 517, 525), (570, 421, 579, 580), (565, 484, 476, 554), (538, 438, 537), (542, 426, 541, 543), (561, 422, 566), (551, 444, 550), (541, 426, 425, 540), (569, 500, 492, 568), (544, 429, 426, 542), (575, 505, 576, 581), (579, 421, 515, 573), (533, 438, 531), (540, 425, 424, 423, 539), (557, 460, 452, 558), (529, 438, 528), (543, 541, 540, 539, 536, 535, 534, 533, 531, 532, 524, 520), (564, 438, 563), (535, 438, 534), (568, 492, 484, 565), (559, 553, 552, 551, 550, 549, 525, 516), (534, 438, 533), (528, 438, 538), (573, 515, 512, 572), (539, 423, 536), (582, 500, 569, 583), (545, 433, 432, 429, 544), (550, 444, 443, 548, 549), (552, 451, 450, 444, 551), (571, 509, 574), (532, 530, 529, 528, 538, 537, 564, 563, 562, 560, 561, 566, 567, 570, 580, 521, 524), (547, 437, 433, 546), (531, 438, 530, 532), (563, 438, 562), (558, 452, 553, 559), (556, 468, 460, 557), (537, 438, 564), (554, 476, 468, 556, 555), (553, 452, 451, 552), (548, 443, 442, 437, 547), (562, 438, 560), (584, 588, 589, 585), (585, 589, 785, 786), (588, 888, 887, 589), (589, 887, 930, 785), (584, 585, 590, 586), (586, 590, 788, 789), (585, 786, 787, 590), (590, 787, 915, 788), (584, 586, 591, 587), (587, 591, 869, 870), (586, 789, 790, 591), (591, 790, 917, 869), (584, 587, 592, 588), (588, 592, 889, 888), (587, 870, 871, 592), (592, 871, 931, 889), (593, 597, 598, 594), (594, 598, 871, 870), (597, 885, 884, 598), (598, 884, 931, 871), (593, 594, 599, 595), (595, 599, 797, 798), (594, 870, 869, 599), (599, 869, 917, 797), (593, 595, 600, 596), (596, 600, 872, 873), (595, 798, 799, 600), (600, 799, 921, 872), (593, 596, 601, 597), (597, 601, 886, 885), (596, 873, 874, 601), (601, 874, 932, 886), (602, 606, 607, 603), (603, 607, 874, 873), (606, 882, 881, 607), (607, 881, 932, 874), (602, 603, 608, 604), (604, 608, 806, 807), (603, 873, 872, 608), (608, 872, 921, 806), (602, 604, 609, 605), (605, 609, 875, 876), (604, 807, 808, 609), (609, 808, 919, 875), (602, 605, 610, 606), (606, 610, 883, 882), (605, 876, 877, 610), (610, 877, 933, 883), (611, 615, 616, 612), (612, 616, 877, 876), (615, 879, 878, 616), (616, 878, 933, 877), (611, 612, 617, 613), (613, 617, 815, 816), (612, 876, 875, 617), (617, 875, 919, 815), (611, 613, 618, 614), (614, 618, 787, 786), (613, 816, 817, 618), (618, 817, 915, 787), (611, 614, 619, 615), (615, 619, 880, 879), (614, 786, 785, 619), (619, 785, 930, 880), (620, 624, 625, 621), (621, 625, 796, 795), (624, 783, 782, 625), (625, 782, 916, 796), (620, 621, 626, 622), (622, 626, 805, 804), (621, 795, 794, 626), (626, 794, 920, 805), (620, 622, 627, 623), (623, 627, 814, 813), (622, 804, 803, 627), (627, 803, 918, 814), (620, 623, 628, 624), (624, 628, 784, 783), (623, 813, 812, 628), (628, 812, 914, 784), (629, 633, 634, 630), (630, 634, 799, 798), (633, 807, 806, 634), (634, 806, 921, 799), (629, 630, 635, 631), (631, 635, 790, 789), (630, 798, 797, 635), (635, 797, 917, 790), (629, 631, 636, 632), (632, 636, 817, 816), (631, 789, 788, 636), (636, 788, 915, 817), (629, 632, 637, 633), (633, 637, 808, 807), (632, 816, 815, 637), (637, 815, 919, 808), (638, 642, 643, 639), (639, 643, 898, 897), (642, 912, 911, 643), (643, 911, 936, 898), (638, 639, 644, 640), (640, 644, 842, 843), (639, 897, 896, 644), (644, 896, 929, 842), (638, 640, 645, 641), (641, 645, 820, 819), (640, 843, 844, 645), (645, 844, 922, 820), (638, 641, 646, 642), (642, 646, 913, 912), (641, 819, 818, 646), (646, 818, 937, 913), (647, 651, 652, 648), (648, 652, 841, 840), (651, 843, 842, 652), (652, 842, 929, 841), (647, 648, 653, 649), (649, 653, 845, 846), (648, 840, 839, 653), (653, 839, 928, 845), (647, 649, 654, 650), (650, 654, 823, 822), (649, 846, 847, 654), (654, 847, 923, 823), (647, 650, 655, 651), (651, 655, 844, 843), (650, 822, 821, 655), (655, 821, 922, 844), (656, 660, 661, 657), (657, 661, 895, 894), (660, 909, 908, 661), (661, 908, 935, 895), (656, 657, 662, 658), (658, 662, 848, 849), (657, 894, 893, 662), (662, 893, 927, 848), (656, 658, 663, 659), (659, 663, 896, 897), (658, 849, 850, 663), (663, 850, 929, 896), (656, 659, 664, 660), (660, 664, 910, 909), (659, 897, 898, 664), (664, 898, 936, 910), (665, 669, 670, 666), (666, 670, 835, 834), (669, 849, 848, 670), (670, 848, 927, 835), (665, 666, 671, 667), (667, 671, 851, 852), (666, 834, 833, 671), (671, 833, 926, 851), (665, 667, 672, 668), (668, 672, 839, 840), (667, 852, 853, 672), (672, 853, 928, 839), (665, 668, 673, 669), (669, 673, 850, 849), (668, 840, 841, 673), (673, 841, 929, 850), (674, 678, 679, 675), (675, 679, 892, 891), (678, 906, 905, 679), (679, 905, 934, 892), (674, 675, 680, 676), (676, 680, 854, 855), (675, 891, 890, 680), (680, 890, 925, 854), (674, 676, 681, 677), (677, 681, 893, 894), (676, 855, 856, 681), (681, 856, 927, 893), (674, 677, 682, 678), (678, 682, 907, 906), (677, 894, 895, 682), (682, 895, 935, 907), (683, 687, 688, 684), (684, 688, 829, 828), (687, 855, 854, 688), (688, 854, 925, 829), (683, 684, 689, 685), (685, 689, 857, 858), (684, 828, 827, 689), (689, 827, 924, 857), (683, 685, 690, 686), (686, 690, 833, 834), (685, 858, 859, 690), (690, 859, 926, 833), (683, 686, 691, 687), (687, 691, 856, 855), (686, 834, 835, 691), (691, 835, 927, 856), (692, 696, 697, 693), (693, 697, 818, 819), (696, 903, 902, 697), (697, 902, 937, 818), (692, 693, 698, 694), (694, 698, 860, 861), (693, 819, 820, 698), (698, 820, 922, 860), (692, 694, 699, 695), (695, 699, 890, 891), (694, 861, 862, 699), (699, 862, 925, 890), (692, 695, 700, 696), (696, 700, 904, 903), (695, 891, 892, 700), (700, 892, 934, 904), (701, 705, 706, 702), (702, 706, 821, 822), (705, 861, 860, 706), (706, 860, 922, 821), (701, 702, 707, 703), (703, 707, 863, 864), (702, 822, 823, 707), (707, 823, 923, 863), (701, 703, 708, 704), (704, 708, 827, 828), (703, 864, 865, 708), (708, 865, 924, 827), (701, 704, 709, 705), (705, 709, 862, 861), (704, 828, 829, 709), (709, 829, 925, 862), (710, 714, 715, 711), (711, 715, 838, 837), (714, 846, 845, 715), (715, 845, 928, 838), (710, 711, 716, 712), (712, 716, 878, 879), (711, 837, 836, 716), (716, 836, 933, 878), (710, 712, 717, 713), (713, 717, 868, 867), (712, 879, 880, 717), (717, 880, 930, 868), (710, 713, 718, 714), (714, 718, 847, 846), (713, 867, 866, 718), (718, 866, 923, 847), (719, 723, 724, 720), (720, 724, 832, 831), (723, 852, 851, 724), (724, 851, 926, 832), (719, 720, 725, 721), (721, 725, 881, 882), (720, 831, 830, 725), (725, 830, 932, 881), (719, 721, 726, 722), (722, 726, 836, 837), (721, 882, 883, 726), (726, 883, 933, 836), (719, 722, 727, 723), (723, 727, 853, 852), (722, 837, 838, 727), (727, 838, 928, 853), (728, 732, 733, 729), (729, 733, 826, 825), (732, 858, 857, 733), (733, 857, 924, 826), (728, 729, 734, 730), (730, 734, 884, 885), (729, 825, 824, 734), (734, 824, 931, 884), (728, 730, 735, 731), (731, 735, 830, 831), (730, 885, 886, 735), (735, 886, 932, 830), (728, 731, 736, 732), (732, 736, 859, 858), (731, 831, 832, 736), (736, 832, 926, 859), (737, 741, 742, 738), (738, 742, 866, 867), (741, 864, 863, 742), (742, 863, 923, 866), (737, 738, 743, 739), (739, 743, 887, 888), (738, 867, 868, 743), (743, 868, 930, 887), (737, 739, 744, 740), (740, 744, 824, 825), (739, 888, 889, 744), (744, 889, 931, 824), (737, 740, 745, 741), (741, 745, 865, 864), (740, 825, 826, 745), (745, 826, 924, 865), (746, 750, 751, 747), (747, 751, 899, 900), (750, 783, 784, 751), (751, 784, 914, 899), (746, 747, 752, 748), (748, 752, 902, 903), (747, 900, 901, 752), (752, 901, 937, 902), (746, 748, 753, 749), (749, 753, 791, 792), (748, 903, 904, 753), (753, 904, 934, 791), (746, 749, 754, 750), (750, 754, 782, 783), (749, 792, 793, 754), (754, 793, 916, 782), (755, 759, 760, 756), (756, 760, 793, 792), (759, 795, 796, 760), (760, 796, 916, 793), (755, 756, 761, 757), (757, 761, 905, 906), (756, 792, 791, 761), (761, 791, 934, 905), (755, 757, 762, 758), (758, 762, 800, 801), (757, 906, 907, 762), (762, 907, 935, 800), (755, 758, 763, 759), (759, 763, 794, 795), (758, 801, 802, 763), (763, 802, 920, 794), (764, 768, 769, 765), (765, 769, 802, 801), (768, 804, 805, 769), (769, 805, 920, 802), (764, 765, 770, 766), (766, 770, 908, 909), (765, 801, 800, 770), (770, 800, 935, 908), (764, 766, 771, 767), (767, 771, 809, 810), (766, 909, 910, 771), (771, 910, 936, 809), (764, 767, 772, 768), (768, 772, 803, 804), (767, 810, 811, 772), (772, 811, 918, 803), (773, 777, 778, 774), (774, 778, 811, 810), (777, 813, 814, 778), (778, 814, 918, 811), (773, 774, 779, 775), (775, 779, 911, 912), (774, 810, 809, 779), (779, 809, 936, 911), (773, 775, 780, 776), (776, 780, 901, 900), (775, 912, 913, 780), (780, 913, 937, 901), (773, 776, 781, 777), (777, 781, 812, 813), (776, 900, 899, 781), (781, 899, 914, 812)])
me_cylinder.use_remesh_preserve_volume = False
me_cylinder.use_remesh_preserve_attributes = False
me_cylinder.use_mirror_vertex_groups = False
me_cylinder.update()

# ---- objects
ob_camera = bpy.data.objects.new('Camera', cam_camera_001)
ob_cylinder = bpy.data.objects.new('Cylinder', me_cylinder)

# ---- transforms, parenting, visibility, modifiers, constraints
ob_camera.location = (10.57, -2.339, 12.97)
ob_camera.rotation_euler = (1.111, -0.1286, 1.144)
ob_camera.lineart.crease_threshold = 0.0
ob_cylinder.location = (0.0139, 0.1172, 2.841)
ob_cylinder.scale = (0.321, 0.2663, 2.826)
ob_cylinder.lineart.crease_threshold = 0.0

# ---- collection membership
col_collection_1.objects.link(ob_camera)
col_collection_1.objects.link(ob_cylinder)

# ---- scene / render settings (as saved in the file)
scene.camera = ob_camera
scene.frame_start = 1; scene.frame_end = 250; scene.frame_set(1)
scene.render.engine = 'CYCLES'
scene.render.resolution_percentage = 50
scene.render.dither_intensity = 0.0
scene.cycles.use_denoising = False
scene.cycles.samples = 128
scene.cycles.sampling_pattern = 'TABULATED_SOBOL'
scene.cycles.use_adaptive_sampling = False
scene.cycles.use_light_tree = False
scene.cycles.blur_glossy = 0.0
scene.cycles.sample_clamp_indirect = 0.0
scene.view_settings.view_transform = 'Standard'
bpy.context.view_layer.update()

# ---- added for rendering (the .blend has no usable light): sun
light_auto_sun = bpy.data.lights.new('AutoSun', 'SUN')
light_auto_sun.energy = 3.0
light_auto_sun.angle = 0.0523599
ob_auto_sun = bpy.data.objects.new('AutoSun', light_auto_sun)
scene.collection.objects.link(ob_auto_sun)
ob_auto_sun.rotation_euler = (0.872665, 0.174533, 0.523599)
bpy.context.view_layer.update()

